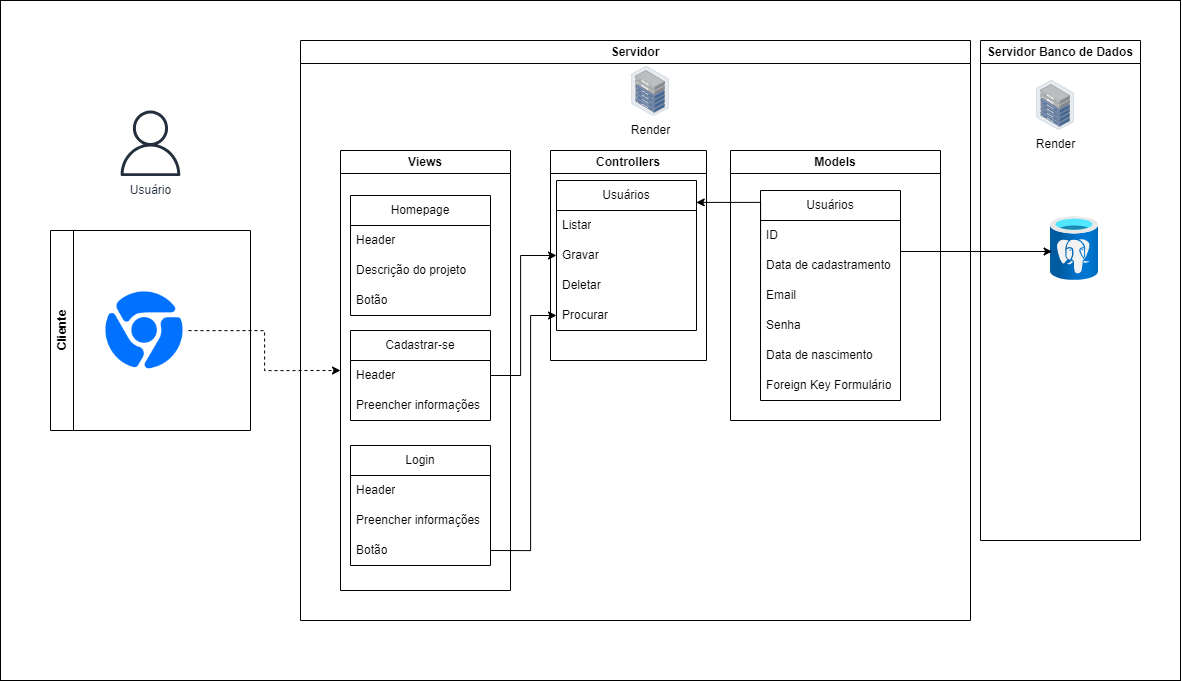

The diagram above was exported from draw.io. Its source (the exported page's mxGraphModel, read from the mxfile embedded in the PNG):
<mxGraphModel dx="2591" dy="991" grid="1" gridSize="10" guides="1" tooltips="1" connect="1" arrows="1" fold="1" page="1" pageScale="1" pageWidth="827" pageHeight="1169" math="0" shadow="0">
  <root>
    <mxCell id="0" />
    <mxCell id="1" parent="0" />
    <mxCell id="BVMjs7YPKRUjKs4tFxwa-1" value="" style="rounded=0;whiteSpace=wrap;html=1;" vertex="1" parent="1">
      <mxGeometry x="-260" y="20" width="1180" height="680" as="geometry" />
    </mxCell>
    <mxCell id="BVMjs7YPKRUjKs4tFxwa-2" value="Models" style="swimlane;whiteSpace=wrap;html=1;startSize=23;" vertex="1" parent="1">
      <mxGeometry x="470" y="170" width="210" height="270" as="geometry" />
    </mxCell>
    <mxCell id="BVMjs7YPKRUjKs4tFxwa-3" value="Servidor Banco de Dados" style="swimlane;whiteSpace=wrap;html=1;" vertex="1" parent="1">
      <mxGeometry x="720" y="60" width="160" height="500" as="geometry" />
    </mxCell>
    <mxCell id="BVMjs7YPKRUjKs4tFxwa-4" value="" style="image;aspect=fixed;html=1;points=[];align=center;fontSize=12;image=img/lib/azure2/databases/Azure_Database_PostgreSQL_Server.svg;" vertex="1" parent="BVMjs7YPKRUjKs4tFxwa-3">
      <mxGeometry x="70" y="176" width="48" height="64" as="geometry" />
    </mxCell>
    <mxCell id="BVMjs7YPKRUjKs4tFxwa-5" value="Render" style="image;points=[];aspect=fixed;html=1;align=center;shadow=0;dashed=0;image=img/lib/allied_telesis/storage/Datacenter_Server_Half_Rack_ToR.svg;" vertex="1" parent="BVMjs7YPKRUjKs4tFxwa-3">
      <mxGeometry x="56" y="40" width="38.2" height="49.63" as="geometry" />
    </mxCell>
    <mxCell id="BVMjs7YPKRUjKs4tFxwa-6" style="edgeStyle=orthogonalEdgeStyle;rounded=0;orthogonalLoop=1;jettySize=auto;html=1;entryX=0.033;entryY=0.547;entryDx=0;entryDy=0;entryPerimeter=0;" edge="1" parent="1" source="BVMjs7YPKRUjKs4tFxwa-51" target="BVMjs7YPKRUjKs4tFxwa-4">
      <mxGeometry relative="1" as="geometry">
        <Array as="points">
          <mxPoint x="680" y="271" />
          <mxPoint x="680" y="271" />
        </Array>
      </mxGeometry>
    </mxCell>
    <mxCell id="BVMjs7YPKRUjKs4tFxwa-7" value="Usuário" style="sketch=0;outlineConnect=0;fontColor=#232F3E;gradientColor=none;fillColor=#232F3D;strokeColor=none;dashed=0;verticalLabelPosition=bottom;verticalAlign=top;align=center;html=1;fontSize=12;fontStyle=0;aspect=fixed;pointerEvents=1;shape=mxgraph.aws4.user;" vertex="1" parent="1">
      <mxGeometry x="-142.81" y="130" width="65.62" height="65.62" as="geometry" />
    </mxCell>
    <mxCell id="BVMjs7YPKRUjKs4tFxwa-8" value="Servidor" style="swimlane;whiteSpace=wrap;html=1;" vertex="1" parent="1">
      <mxGeometry x="40" y="60" width="670" height="580" as="geometry" />
    </mxCell>
    <mxCell id="BVMjs7YPKRUjKs4tFxwa-9" value="Render" style="image;points=[];aspect=fixed;html=1;align=center;shadow=0;dashed=0;image=img/lib/allied_telesis/storage/Datacenter_Server_Half_Rack_ToR.svg;" vertex="1" parent="BVMjs7YPKRUjKs4tFxwa-8">
      <mxGeometry x="330.9" y="25.990000000000002" width="38.2" height="49.63" as="geometry" />
    </mxCell>
    <mxCell id="BVMjs7YPKRUjKs4tFxwa-10" value="Views" style="swimlane;whiteSpace=wrap;html=1;startSize=23;" vertex="1" parent="BVMjs7YPKRUjKs4tFxwa-8">
      <mxGeometry x="40" y="110" width="170" height="440" as="geometry" />
    </mxCell>
    <mxCell id="BVMjs7YPKRUjKs4tFxwa-11" value="Homepage" style="swimlane;fontStyle=0;childLayout=stackLayout;horizontal=1;startSize=30;horizontalStack=0;resizeParent=1;resizeParentMax=0;resizeLast=0;collapsible=1;marginBottom=0;whiteSpace=wrap;html=1;" vertex="1" parent="BVMjs7YPKRUjKs4tFxwa-10">
      <mxGeometry x="10" y="45" width="140" height="120" as="geometry" />
    </mxCell>
    <mxCell id="BVMjs7YPKRUjKs4tFxwa-12" value="Header" style="text;strokeColor=none;fillColor=none;align=left;verticalAlign=middle;spacingLeft=4;spacingRight=4;overflow=hidden;points=[[0,0.5],[1,0.5]];portConstraint=eastwest;rotatable=0;whiteSpace=wrap;html=1;" vertex="1" parent="BVMjs7YPKRUjKs4tFxwa-11">
      <mxGeometry y="30" width="140" height="30" as="geometry" />
    </mxCell>
    <mxCell id="BVMjs7YPKRUjKs4tFxwa-13" value="Descrição do projeto" style="text;strokeColor=none;fillColor=none;align=left;verticalAlign=middle;spacingLeft=4;spacingRight=4;overflow=hidden;points=[[0,0.5],[1,0.5]];portConstraint=eastwest;rotatable=0;whiteSpace=wrap;html=1;" vertex="1" parent="BVMjs7YPKRUjKs4tFxwa-11">
      <mxGeometry y="60" width="140" height="30" as="geometry" />
    </mxCell>
    <mxCell id="BVMjs7YPKRUjKs4tFxwa-14" value="Botão" style="text;strokeColor=none;fillColor=none;align=left;verticalAlign=middle;spacingLeft=4;spacingRight=4;overflow=hidden;points=[[0,0.5],[1,0.5]];portConstraint=eastwest;rotatable=0;whiteSpace=wrap;html=1;" vertex="1" parent="BVMjs7YPKRUjKs4tFxwa-11">
      <mxGeometry y="90" width="140" height="30" as="geometry" />
    </mxCell>
    <mxCell id="BVMjs7YPKRUjKs4tFxwa-15" value="Controllers" style="swimlane;whiteSpace=wrap;html=1;" vertex="1" parent="BVMjs7YPKRUjKs4tFxwa-8">
      <mxGeometry x="250" y="110" width="156" height="210" as="geometry" />
    </mxCell>
    <mxCell id="BVMjs7YPKRUjKs4tFxwa-16" value="Usuários" style="swimlane;fontStyle=0;childLayout=stackLayout;horizontal=1;startSize=30;horizontalStack=0;resizeParent=1;resizeParentMax=0;resizeLast=0;collapsible=1;marginBottom=0;whiteSpace=wrap;html=1;" vertex="1" parent="BVMjs7YPKRUjKs4tFxwa-15">
      <mxGeometry x="6" y="30" width="140" height="150" as="geometry" />
    </mxCell>
    <mxCell id="BVMjs7YPKRUjKs4tFxwa-17" value="Listar" style="text;strokeColor=none;fillColor=none;align=left;verticalAlign=middle;spacingLeft=4;spacingRight=4;overflow=hidden;points=[[0,0.5],[1,0.5]];portConstraint=eastwest;rotatable=0;whiteSpace=wrap;html=1;" vertex="1" parent="BVMjs7YPKRUjKs4tFxwa-16">
      <mxGeometry y="30" width="140" height="30" as="geometry" />
    </mxCell>
    <mxCell id="BVMjs7YPKRUjKs4tFxwa-18" value="Gravar" style="text;strokeColor=none;fillColor=none;align=left;verticalAlign=middle;spacingLeft=4;spacingRight=4;overflow=hidden;points=[[0,0.5],[1,0.5]];portConstraint=eastwest;rotatable=0;whiteSpace=wrap;html=1;" vertex="1" parent="BVMjs7YPKRUjKs4tFxwa-16">
      <mxGeometry y="60" width="140" height="30" as="geometry" />
    </mxCell>
    <mxCell id="BVMjs7YPKRUjKs4tFxwa-19" value="Deletar" style="text;strokeColor=none;fillColor=none;align=left;verticalAlign=middle;spacingLeft=4;spacingRight=4;overflow=hidden;points=[[0,0.5],[1,0.5]];portConstraint=eastwest;rotatable=0;whiteSpace=wrap;html=1;" vertex="1" parent="BVMjs7YPKRUjKs4tFxwa-16">
      <mxGeometry y="90" width="140" height="30" as="geometry" />
    </mxCell>
    <mxCell id="BVMjs7YPKRUjKs4tFxwa-20" value="Procurar" style="text;strokeColor=none;fillColor=none;align=left;verticalAlign=middle;spacingLeft=4;spacingRight=4;overflow=hidden;points=[[0,0.5],[1,0.5]];portConstraint=eastwest;rotatable=0;whiteSpace=wrap;html=1;" vertex="1" parent="BVMjs7YPKRUjKs4tFxwa-16">
      <mxGeometry y="120" width="140" height="30" as="geometry" />
    </mxCell>
    <mxCell id="BVMjs7YPKRUjKs4tFxwa-51" value="Usuários" style="swimlane;fontStyle=0;childLayout=stackLayout;horizontal=1;startSize=30;horizontalStack=0;resizeParent=1;resizeParentMax=0;resizeLast=0;collapsible=1;marginBottom=0;whiteSpace=wrap;html=1;" vertex="1" parent="BVMjs7YPKRUjKs4tFxwa-8">
      <mxGeometry x="460" y="150" width="140" height="210" as="geometry" />
    </mxCell>
    <mxCell id="BVMjs7YPKRUjKs4tFxwa-52" value="ID" style="text;strokeColor=none;fillColor=none;align=left;verticalAlign=middle;spacingLeft=4;spacingRight=4;overflow=hidden;points=[[0,0.5],[1,0.5]];portConstraint=eastwest;rotatable=0;whiteSpace=wrap;html=1;" vertex="1" parent="BVMjs7YPKRUjKs4tFxwa-51">
      <mxGeometry y="30" width="140" height="30" as="geometry" />
    </mxCell>
    <mxCell id="BVMjs7YPKRUjKs4tFxwa-53" value="Data de cadastramento" style="text;strokeColor=none;fillColor=none;align=left;verticalAlign=middle;spacingLeft=4;spacingRight=4;overflow=hidden;points=[[0,0.5],[1,0.5]];portConstraint=eastwest;rotatable=0;whiteSpace=wrap;html=1;" vertex="1" parent="BVMjs7YPKRUjKs4tFxwa-51">
      <mxGeometry y="60" width="140" height="30" as="geometry" />
    </mxCell>
    <mxCell id="BVMjs7YPKRUjKs4tFxwa-54" value="Email" style="text;strokeColor=none;fillColor=none;align=left;verticalAlign=middle;spacingLeft=4;spacingRight=4;overflow=hidden;points=[[0,0.5],[1,0.5]];portConstraint=eastwest;rotatable=0;whiteSpace=wrap;html=1;" vertex="1" parent="BVMjs7YPKRUjKs4tFxwa-51">
      <mxGeometry y="90" width="140" height="30" as="geometry" />
    </mxCell>
    <mxCell id="BVMjs7YPKRUjKs4tFxwa-55" value="Senha" style="text;strokeColor=none;fillColor=none;align=left;verticalAlign=middle;spacingLeft=4;spacingRight=4;overflow=hidden;points=[[0,0.5],[1,0.5]];portConstraint=eastwest;rotatable=0;whiteSpace=wrap;html=1;" vertex="1" parent="BVMjs7YPKRUjKs4tFxwa-51">
      <mxGeometry y="120" width="140" height="30" as="geometry" />
    </mxCell>
    <mxCell id="BVMjs7YPKRUjKs4tFxwa-56" value="Data de nascimento" style="text;strokeColor=none;fillColor=none;align=left;verticalAlign=middle;spacingLeft=4;spacingRight=4;overflow=hidden;points=[[0,0.5],[1,0.5]];portConstraint=eastwest;rotatable=0;whiteSpace=wrap;html=1;" vertex="1" parent="BVMjs7YPKRUjKs4tFxwa-51">
      <mxGeometry y="150" width="140" height="30" as="geometry" />
    </mxCell>
    <mxCell id="BVMjs7YPKRUjKs4tFxwa-57" value="Foreign Key Formulário" style="text;strokeColor=none;fillColor=none;align=left;verticalAlign=middle;spacingLeft=4;spacingRight=4;overflow=hidden;points=[[0,0.5],[1,0.5]];portConstraint=eastwest;rotatable=0;whiteSpace=wrap;html=1;" vertex="1" parent="BVMjs7YPKRUjKs4tFxwa-51">
      <mxGeometry y="180" width="140" height="30" as="geometry" />
    </mxCell>
    <mxCell id="BVMjs7YPKRUjKs4tFxwa-63" style="edgeStyle=orthogonalEdgeStyle;rounded=0;orthogonalLoop=1;jettySize=auto;html=1;exitX=0;exitY=0.5;exitDx=0;exitDy=0;entryX=0.998;entryY=0.146;entryDx=0;entryDy=0;entryPerimeter=0;" edge="1" parent="BVMjs7YPKRUjKs4tFxwa-8" source="BVMjs7YPKRUjKs4tFxwa-55" target="BVMjs7YPKRUjKs4tFxwa-16">
      <mxGeometry relative="1" as="geometry">
        <Array as="points">
          <mxPoint x="460" y="162" />
        </Array>
      </mxGeometry>
    </mxCell>
    <mxCell id="BVMjs7YPKRUjKs4tFxwa-77" style="edgeStyle=orthogonalEdgeStyle;rounded=0;orthogonalLoop=1;jettySize=auto;html=1;entryX=0;entryY=0.5;entryDx=0;entryDy=0;dashed=1;" edge="1" parent="1" source="BVMjs7YPKRUjKs4tFxwa-78" target="BVMjs7YPKRUjKs4tFxwa-10">
      <mxGeometry relative="1" as="geometry" />
    </mxCell>
    <mxCell id="BVMjs7YPKRUjKs4tFxwa-78" value="" style="shape=image;html=1;verticalAlign=top;verticalLabelPosition=bottom;labelBackgroundColor=#ffffff;imageAspect=0;aspect=fixed;image=https://cdn2.iconfinder.com/data/icons/social-media-and-payment/64/-36-128.png" vertex="1" parent="1">
      <mxGeometry x="-160" y="306" width="88" height="88" as="geometry" />
    </mxCell>
    <mxCell id="BVMjs7YPKRUjKs4tFxwa-80" value="Cliente" style="swimlane;horizontal=0;whiteSpace=wrap;html=1;" vertex="1" parent="1">
      <mxGeometry x="-210" y="250" width="200" height="200" as="geometry" />
    </mxCell>
    <mxCell id="BVMjs7YPKRUjKs4tFxwa-81" value="Login" style="swimlane;fontStyle=0;childLayout=stackLayout;horizontal=1;startSize=30;horizontalStack=0;resizeParent=1;resizeParentMax=0;resizeLast=0;collapsible=1;marginBottom=0;whiteSpace=wrap;html=1;" vertex="1" parent="1">
      <mxGeometry x="90" y="465" width="140" height="120" as="geometry" />
    </mxCell>
    <mxCell id="BVMjs7YPKRUjKs4tFxwa-82" value="Header" style="text;strokeColor=none;fillColor=none;align=left;verticalAlign=middle;spacingLeft=4;spacingRight=4;overflow=hidden;points=[[0,0.5],[1,0.5]];portConstraint=eastwest;rotatable=0;whiteSpace=wrap;html=1;" vertex="1" parent="BVMjs7YPKRUjKs4tFxwa-81">
      <mxGeometry y="30" width="140" height="30" as="geometry" />
    </mxCell>
    <mxCell id="BVMjs7YPKRUjKs4tFxwa-83" value="Preencher informações" style="text;strokeColor=none;fillColor=none;align=left;verticalAlign=middle;spacingLeft=4;spacingRight=4;overflow=hidden;points=[[0,0.5],[1,0.5]];portConstraint=eastwest;rotatable=0;whiteSpace=wrap;html=1;" vertex="1" parent="BVMjs7YPKRUjKs4tFxwa-81">
      <mxGeometry y="60" width="140" height="30" as="geometry" />
    </mxCell>
    <mxCell id="BVMjs7YPKRUjKs4tFxwa-84" value="Botão" style="text;strokeColor=none;fillColor=none;align=left;verticalAlign=middle;spacingLeft=4;spacingRight=4;overflow=hidden;points=[[0,0.5],[1,0.5]];portConstraint=eastwest;rotatable=0;whiteSpace=wrap;html=1;" vertex="1" parent="BVMjs7YPKRUjKs4tFxwa-81">
      <mxGeometry y="90" width="140" height="30" as="geometry" />
    </mxCell>
    <mxCell id="BVMjs7YPKRUjKs4tFxwa-85" value="Cadastrar-se" style="swimlane;fontStyle=0;childLayout=stackLayout;horizontal=1;startSize=30;horizontalStack=0;resizeParent=1;resizeParentMax=0;resizeLast=0;collapsible=1;marginBottom=0;whiteSpace=wrap;html=1;" vertex="1" parent="1">
      <mxGeometry x="90" y="350" width="140" height="90" as="geometry" />
    </mxCell>
    <mxCell id="BVMjs7YPKRUjKs4tFxwa-86" value="Header" style="text;strokeColor=none;fillColor=none;align=left;verticalAlign=middle;spacingLeft=4;spacingRight=4;overflow=hidden;points=[[0,0.5],[1,0.5]];portConstraint=eastwest;rotatable=0;whiteSpace=wrap;html=1;" vertex="1" parent="BVMjs7YPKRUjKs4tFxwa-85">
      <mxGeometry y="30" width="140" height="30" as="geometry" />
    </mxCell>
    <mxCell id="BVMjs7YPKRUjKs4tFxwa-87" value="Preencher informações" style="text;strokeColor=none;fillColor=none;align=left;verticalAlign=middle;spacingLeft=4;spacingRight=4;overflow=hidden;points=[[0,0.5],[1,0.5]];portConstraint=eastwest;rotatable=0;whiteSpace=wrap;html=1;" vertex="1" parent="BVMjs7YPKRUjKs4tFxwa-85">
      <mxGeometry y="60" width="140" height="30" as="geometry" />
    </mxCell>
    <mxCell id="BVMjs7YPKRUjKs4tFxwa-147" style="edgeStyle=orthogonalEdgeStyle;rounded=0;orthogonalLoop=1;jettySize=auto;html=1;exitX=1;exitY=0.5;exitDx=0;exitDy=0;entryX=0;entryY=0.5;entryDx=0;entryDy=0;" edge="1" parent="1" source="BVMjs7YPKRUjKs4tFxwa-84" target="BVMjs7YPKRUjKs4tFxwa-20">
      <mxGeometry relative="1" as="geometry">
        <Array as="points">
          <mxPoint x="270" y="570" />
          <mxPoint x="270" y="335" />
        </Array>
      </mxGeometry>
    </mxCell>
    <mxCell id="BVMjs7YPKRUjKs4tFxwa-149" style="edgeStyle=orthogonalEdgeStyle;rounded=0;orthogonalLoop=1;jettySize=auto;html=1;exitX=1;exitY=0.5;exitDx=0;exitDy=0;entryX=0;entryY=0.5;entryDx=0;entryDy=0;" edge="1" parent="1" source="BVMjs7YPKRUjKs4tFxwa-86" target="BVMjs7YPKRUjKs4tFxwa-18">
      <mxGeometry relative="1" as="geometry">
        <Array as="points">
          <mxPoint x="260" y="395" />
          <mxPoint x="260" y="275" />
        </Array>
      </mxGeometry>
    </mxCell>
  </root>
</mxGraphModel>